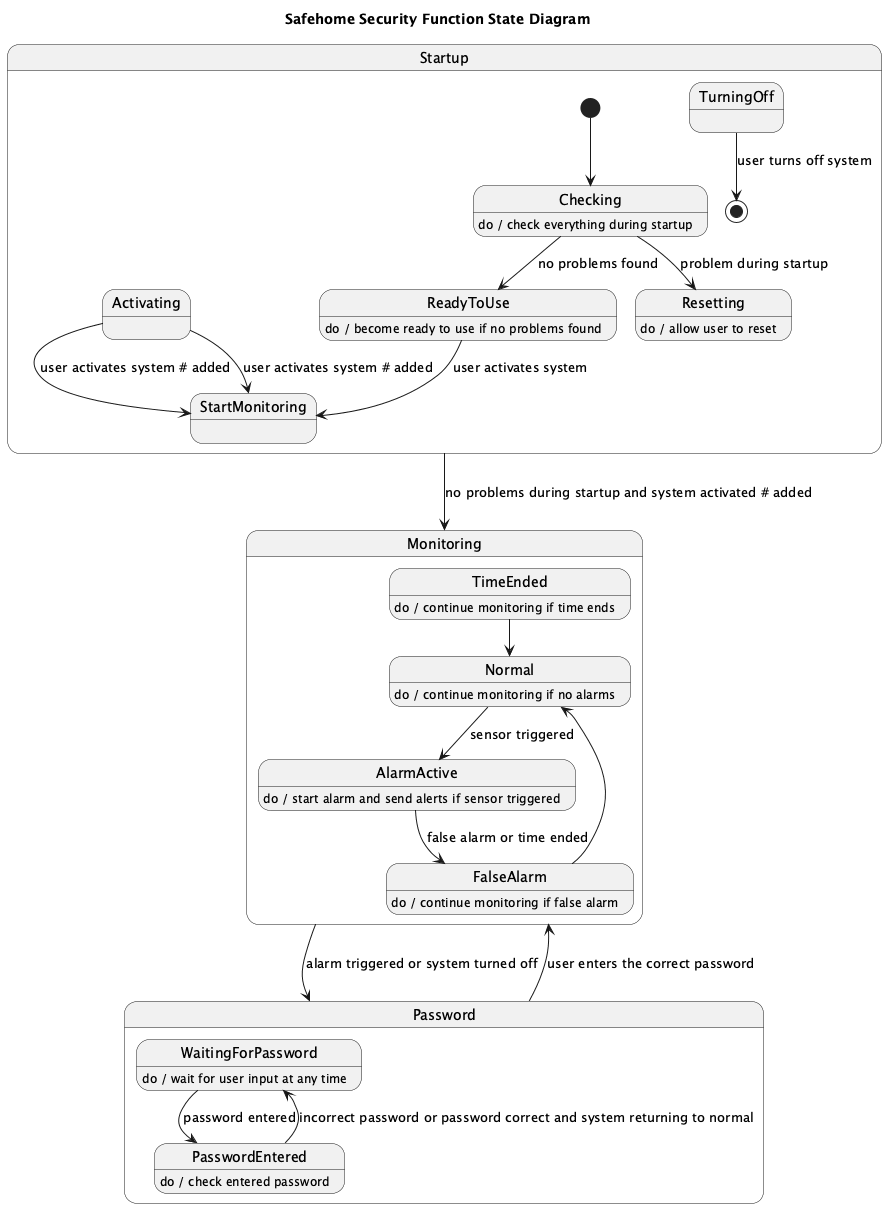

The diagram above was rendered by PlantUML. Its source (embedded in the PNG):
@startuml
title Safehome Security Function State Diagram

state Startup {
  [*] --> Checking

  state Checking
  Checking : do / check everything during startup

  state ReadyToUse
  ReadyToUse : do / become ready to use if no problems found

  state Resetting
  Resetting : do / allow user to reset

  Checking --> ReadyToUse : no problems found
  Checking --> Resetting : problem during startup

  ReadyToUse --> StartMonitoring : user activates system
  Activating --> StartMonitoring : user activates system # added
  TurningOff --> [*] : user turns off system
}

state Monitoring {
  state Normal
  Normal : do / continue monitoring if no alarms

  state AlarmActive
  AlarmActive : do / start alarm and send alerts if sensor triggered

  state FalseAlarm
  FalseAlarm : do / continue monitoring if false alarm

  state TimeEnded
  TimeEnded : do / continue monitoring if time ends

  Normal --> AlarmActive : sensor triggered
  AlarmActive --> FalseAlarm : false alarm or time ended
  FalseAlarm --> Normal
  TimeEnded --> Normal
}

state Password {
  state WaitingForPassword
  WaitingForPassword : do / wait for user input at any time

  state PasswordEntered
  PasswordEntered : do / check entered password

  WaitingForPassword --> PasswordEntered : password entered
  PasswordEntered --> WaitingForPassword : incorrect password or password correct and system returning to normal
}

Startup --> Monitoring : no problems during startup and system activated # added
Monitoring --> Password : alarm triggered or system turned off
Password --> Monitoring : user enters the correct password
Activating --> StartMonitoring : user activates system # added
@enduml